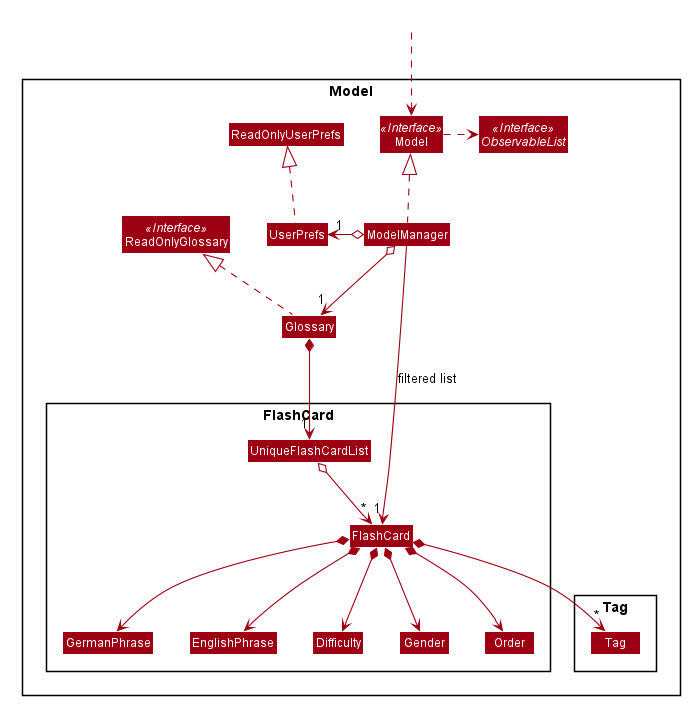

The diagram above was rendered by PlantUML. Its source (embedded in the PNG):
@startuml








skinparam BackgroundColor #FFFFFFF

skinparam Shadowing false

skinparam Class {
    FontColor #FFFFFF
    BorderThickness 1
    BorderColor #FFFFFF
    StereotypeFontColor #FFFFFF
    FontName Arial
}

skinparam Actor {
    BorderColor #000000
    Color #000000
    FontName Arial
}

skinparam Sequence {
    MessageAlign center
    BoxFontSize 15
    BoxPadding 0
    BoxFontColor #FFFFFF
    FontName Arial
}

skinparam Participant {
    FontColor #FFFFFFF
    Padding 20
}

skinparam MinClassWidth 50
skinparam ParticipantPadding 10
skinparam Shadowing false
skinparam DefaultTextAlignment center
skinparam packageStyle Rectangle

hide footbox
hide members
hide circle
skinparam arrowThickness 1.1
skinparam arrowColor #9D0012
skinparam classBackgroundColor #9D0012

Package Model <<Rectangle>>{
Interface ReadOnlyGlossary <<Interface>>
Interface Model <<Interface>>
Interface ObservableList <<Interface>>
Class Glossary
Class ReadOnlyGlossary
Class Model
Class ModelManager
Class UserPrefs
Class ReadOnlyUserPrefs

Package FlashCard {
Class FlashCard
Class Order
Class Difficulty
Class Gender
Class GermanPhrase
Class EnglishPhrase
Class UniqueFlashCardList
}

Package Tag {
Class Tag
}
}

Class HiddenOutside #FFFFFF
HiddenOutside ..> Model

Glossary .up.|> ReadOnlyGlossary

ModelManager .up.|> Model
Model .right.> ObservableList
ModelManager o--> "1" Glossary
ModelManager o-left-> "1" UserPrefs
UserPrefs .up.|> ReadOnlyUserPrefs

Glossary *--> "1" UniqueFlashCardList
UniqueFlashCardList o--> "*" FlashCard
FlashCard *--> GermanPhrase
FlashCard *--> EnglishPhrase
FlashCard *--> Difficulty
FlashCard *--> Gender
FlashCard *--> Order
FlashCard *--> "*" Tag

GermanPhrase -[hidden]right-> EnglishPhrase
EnglishPhrase -[hidden]right-> Difficulty
Difficulty -[hidden]right-> Gender

ModelManager -->"1" FlashCard : filtered list
@enduml